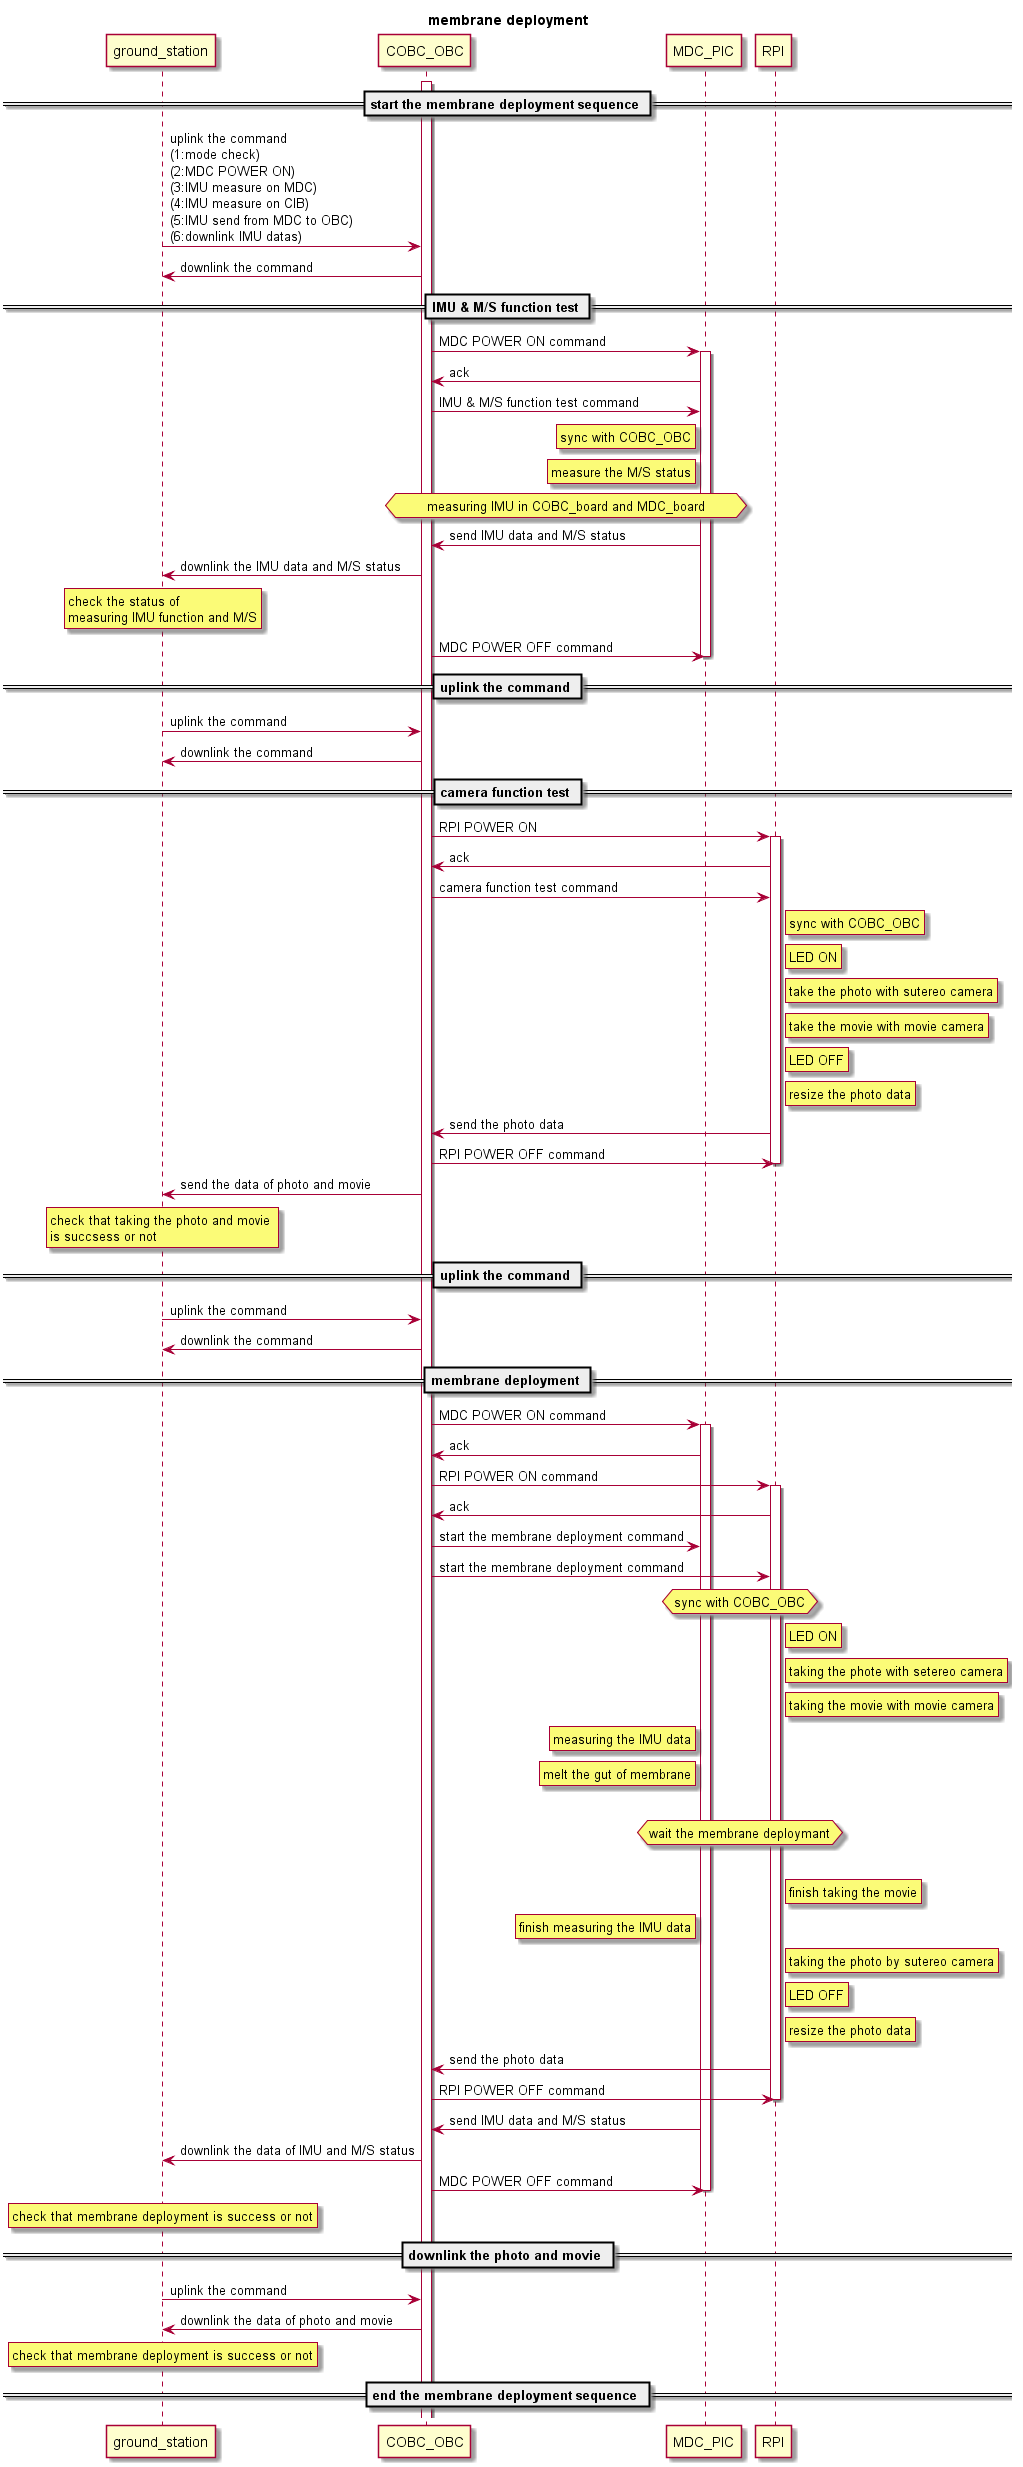

The diagram above was rendered by PlantUML. Its source (embedded in the PNG):
@startuml
title membrane deployment

participant ground_station
participant COBC_OBC
participant MDC_PIC
participant RPI

== start the membrane deployment sequence ==
activate COBC_OBC
ground_station -> COBC_OBC: uplink the command \n(1:mode check) \n(2:MDC POWER ON) \n(3:IMU measure on MDC) \n(4:IMU measure on CIB) \n(5:IMU send from MDC to OBC) \n(6:downlink IMU datas)
COBC_OBC -> ground_station: downlink the command 

== IMU & M/S function test ==
COBC_OBC -> MDC_PIC         : MDC POWER ON command
activate MDC_PIC
MDC_PIC  -> COBC_OBC        : ack
COBC_OBC -> MDC_PIC         : IMU & M/S function test command
rnote left of MDC_PIC       : sync with COBC_OBC
rnote left of MDC_PIC       : measure the M/S status
hnote over COBC_OBC, MDC_PIC: measuring IMU in COBC_board and MDC_board
MDC_PIC  -> COBC_OBC        : send IMU data and M/S status
COBC_OBC -> ground_station  : downlink the IMU data and M/S status
rnote over ground_station   : check the status of \nmeasuring IMU function and M/S
COBC_OBC -> MDC_PIC         : MDC POWER OFF command
deactivate MDC_PIC

== uplink the command ==
ground_station -> COBC_OBC  : uplink the command
COBC_OBC -> ground_station  : downlink the command

== camera function test ==
COBC_OBC -> RPI             : RPI POWER ON
activate RPI
RPI -> COBC_OBC             : ack
COBC_OBC -> RPI             : camera function test command
rnote right of RPI          : sync with COBC_OBC
rnote right of RPI          : LED ON
rnote right of RPI          : take the photo with sutereo camera
rnote right of RPI          : take the movie with movie camera
rnote right of RPI          : LED OFF
rnote right of RPI          : resize the photo data
RPI -> COBC_OBC             : send the photo data
COBC_OBC -> RPI             : RPI POWER OFF command
deactivate RPI
COBC_OBC -> ground_station  : send the data of photo and movie
rnote over ground_station   : check that taking the photo and movie \nis succsess or not

== uplink the command ==
ground_station -> COBC_OBC  : uplink the command
COBC_OBC -> ground_station  : downlink the command

== membrane deployment ==
COBC_OBC -> MDC_PIC         : MDC POWER ON command
activate MDC_PIC
MDC_PIC -> COBC_OBC         : ack
COBC_OBC -> RPI             : RPI POWER ON command
activate RPI
RPI -> COBC_OBC             : ack
COBC_OBC -> MDC_PIC         : start the membrane deployment command
COBC_OBC -> RPI             : start the membrane deployment command
hnote over MDC_PIC, RPI     : sync with COBC_OBC
rnote right of RPI          : LED ON
rnote right of RPI          : taking the phote with setereo camera
rnote right of RPI          : taking the movie with movie camera
rnote left of MDC_PIC       : measuring the IMU data
rnote left of MDC_PIC       : melt the gut of membrane
|||
hnote over RPI,MDC_PIC      : wait the membrane deploymant
|||
rnote right of RPI          : finish taking the movie
rnote left of MDC_PIC       : finish measuring the IMU data
rnote right of RPI          : taking the photo by sutereo camera
rnote right of RPI          : LED OFF
rnote right of RPI          : resize the photo data
RPI -> COBC_OBC             : send the photo data
COBC_OBC -> RPI             : RPI POWER OFF command
deactivate RPI
MDC_PIC -> COBC_OBC         : send IMU data and M/S status
COBC_OBC -> ground_station  : downlink the data of IMU and M/S status
COBC_OBC -> MDC_PIC         : MDC POWER OFF command
deactivate MDC_PIC
rnote over ground_station   : check that membrane deployment is success or not

== downlink the photo and movie ==
ground_station -> COBC_OBC  : uplink the command
COBC_OBC -> ground_station  : downlink the data of photo and movie
rnote over ground_station   : check that membrane deployment is success or not

== end the membrane deployment sequence ==
@enduml